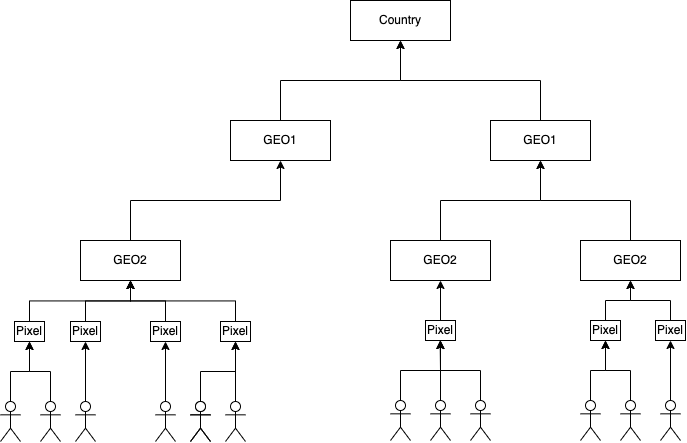

The diagram above was exported from draw.io. Its source (the exported page's mxGraphModel, read from the mxfile embedded in the PNG):
<mxGraphModel dx="1454" dy="1988" grid="1" gridSize="10" guides="1" tooltips="1" connect="1" arrows="1" fold="1" page="1" pageScale="1" pageWidth="827" pageHeight="1169" math="0" shadow="0">
  <root>
    <mxCell id="0" />
    <mxCell id="1" parent="0" />
    <mxCell id="jFDCoc-Q7vBksZDQOHR3-53" style="edgeStyle=orthogonalEdgeStyle;rounded=0;orthogonalLoop=1;jettySize=auto;html=1;exitX=0.5;exitY=0;exitDx=0;exitDy=0;exitPerimeter=0;entryX=0.5;entryY=1;entryDx=0;entryDy=0;" edge="1" parent="1" source="jFDCoc-Q7vBksZDQOHR3-1" target="jFDCoc-Q7vBksZDQOHR3-51">
      <mxGeometry relative="1" as="geometry" />
    </mxCell>
    <mxCell id="jFDCoc-Q7vBksZDQOHR3-1" value="" style="shape=umlActor;verticalLabelPosition=bottom;verticalAlign=top;html=1;outlineConnect=0;" vertex="1" parent="1">
      <mxGeometry x="180" y="361" width="20" height="40" as="geometry" />
    </mxCell>
    <mxCell id="jFDCoc-Q7vBksZDQOHR3-59" style="edgeStyle=orthogonalEdgeStyle;rounded=0;orthogonalLoop=1;jettySize=auto;html=1;exitX=0.5;exitY=0;exitDx=0;exitDy=0;exitPerimeter=0;entryX=0.5;entryY=1;entryDx=0;entryDy=0;" edge="1" parent="1" source="jFDCoc-Q7vBksZDQOHR3-2" target="jFDCoc-Q7vBksZDQOHR3-51">
      <mxGeometry relative="1" as="geometry" />
    </mxCell>
    <mxCell id="jFDCoc-Q7vBksZDQOHR3-2" value="" style="shape=umlActor;verticalLabelPosition=bottom;verticalAlign=top;html=1;outlineConnect=0;" vertex="1" parent="1">
      <mxGeometry x="220" y="361" width="20" height="40" as="geometry" />
    </mxCell>
    <mxCell id="jFDCoc-Q7vBksZDQOHR3-57" style="edgeStyle=orthogonalEdgeStyle;rounded=0;orthogonalLoop=1;jettySize=auto;html=1;exitX=0.5;exitY=0;exitDx=0;exitDy=0;exitPerimeter=0;entryX=0.5;entryY=1;entryDx=0;entryDy=0;" edge="1" parent="1" source="jFDCoc-Q7vBksZDQOHR3-3" target="jFDCoc-Q7vBksZDQOHR3-52">
      <mxGeometry relative="1" as="geometry" />
    </mxCell>
    <mxCell id="jFDCoc-Q7vBksZDQOHR3-3" value="" style="shape=umlActor;verticalLabelPosition=bottom;verticalAlign=top;html=1;outlineConnect=0;" vertex="1" parent="1">
      <mxGeometry x="255" y="361" width="20" height="40" as="geometry" />
    </mxCell>
    <mxCell id="jFDCoc-Q7vBksZDQOHR3-35" style="edgeStyle=orthogonalEdgeStyle;rounded=0;orthogonalLoop=1;jettySize=auto;html=1;exitX=0.5;exitY=0;exitDx=0;exitDy=0;entryX=0.5;entryY=1;entryDx=0;entryDy=0;" edge="1" parent="1" source="jFDCoc-Q7vBksZDQOHR3-8" target="jFDCoc-Q7vBksZDQOHR3-34">
      <mxGeometry relative="1" as="geometry" />
    </mxCell>
    <mxCell id="jFDCoc-Q7vBksZDQOHR3-8" value="GEO2" style="rounded=0;whiteSpace=wrap;html=1;" vertex="1" parent="1">
      <mxGeometry x="260" y="200" width="100" height="40" as="geometry" />
    </mxCell>
    <mxCell id="jFDCoc-Q7vBksZDQOHR3-12" value="" style="shape=umlActor;verticalLabelPosition=bottom;verticalAlign=top;html=1;outlineConnect=0;" vertex="1" parent="1">
      <mxGeometry x="370" y="361" width="20" height="40" as="geometry" />
    </mxCell>
    <mxCell id="jFDCoc-Q7vBksZDQOHR3-63" style="edgeStyle=orthogonalEdgeStyle;rounded=0;orthogonalLoop=1;jettySize=auto;html=1;exitX=0.5;exitY=0;exitDx=0;exitDy=0;exitPerimeter=0;" edge="1" parent="1" source="jFDCoc-Q7vBksZDQOHR3-17" target="jFDCoc-Q7vBksZDQOHR3-58">
      <mxGeometry relative="1" as="geometry" />
    </mxCell>
    <mxCell id="jFDCoc-Q7vBksZDQOHR3-17" value="" style="shape=umlActor;verticalLabelPosition=bottom;verticalAlign=top;html=1;outlineConnect=0;" vertex="1" parent="1">
      <mxGeometry x="335" y="361" width="20" height="40" as="geometry" />
    </mxCell>
    <mxCell id="jFDCoc-Q7vBksZDQOHR3-61" style="edgeStyle=orthogonalEdgeStyle;rounded=0;orthogonalLoop=1;jettySize=auto;html=1;exitX=0.5;exitY=0;exitDx=0;exitDy=0;exitPerimeter=0;entryX=0.5;entryY=1;entryDx=0;entryDy=0;" edge="1" parent="1" source="jFDCoc-Q7vBksZDQOHR3-19" target="jFDCoc-Q7vBksZDQOHR3-60">
      <mxGeometry relative="1" as="geometry" />
    </mxCell>
    <mxCell id="jFDCoc-Q7vBksZDQOHR3-19" value="" style="shape=umlActor;verticalLabelPosition=bottom;verticalAlign=top;html=1;outlineConnect=0;" vertex="1" parent="1">
      <mxGeometry x="370" y="361" width="20" height="40" as="geometry" />
    </mxCell>
    <mxCell id="jFDCoc-Q7vBksZDQOHR3-62" style="edgeStyle=orthogonalEdgeStyle;rounded=0;orthogonalLoop=1;jettySize=auto;html=1;exitX=0.5;exitY=0;exitDx=0;exitDy=0;exitPerimeter=0;entryX=0.5;entryY=1;entryDx=0;entryDy=0;" edge="1" parent="1" source="jFDCoc-Q7vBksZDQOHR3-21" target="jFDCoc-Q7vBksZDQOHR3-60">
      <mxGeometry relative="1" as="geometry" />
    </mxCell>
    <mxCell id="jFDCoc-Q7vBksZDQOHR3-21" value="" style="shape=umlActor;verticalLabelPosition=bottom;verticalAlign=top;html=1;outlineConnect=0;" vertex="1" parent="1">
      <mxGeometry x="405" y="361" width="20" height="40" as="geometry" />
    </mxCell>
    <mxCell id="jFDCoc-Q7vBksZDQOHR3-67" style="edgeStyle=orthogonalEdgeStyle;rounded=0;orthogonalLoop=1;jettySize=auto;html=1;exitX=0.5;exitY=0;exitDx=0;exitDy=0;exitPerimeter=0;entryX=0.5;entryY=1;entryDx=0;entryDy=0;" edge="1" parent="1" source="jFDCoc-Q7vBksZDQOHR3-24" target="jFDCoc-Q7vBksZDQOHR3-66">
      <mxGeometry relative="1" as="geometry" />
    </mxCell>
    <mxCell id="jFDCoc-Q7vBksZDQOHR3-24" value="" style="shape=umlActor;verticalLabelPosition=bottom;verticalAlign=top;html=1;outlineConnect=0;" vertex="1" parent="1">
      <mxGeometry x="570" y="360" width="20" height="40" as="geometry" />
    </mxCell>
    <mxCell id="jFDCoc-Q7vBksZDQOHR3-68" style="edgeStyle=orthogonalEdgeStyle;rounded=0;orthogonalLoop=1;jettySize=auto;html=1;exitX=0.5;exitY=0;exitDx=0;exitDy=0;exitPerimeter=0;" edge="1" parent="1" source="jFDCoc-Q7vBksZDQOHR3-26">
      <mxGeometry relative="1" as="geometry">
        <mxPoint x="619.6470588235295" y="300" as="targetPoint" />
      </mxGeometry>
    </mxCell>
    <mxCell id="jFDCoc-Q7vBksZDQOHR3-26" value="" style="shape=umlActor;verticalLabelPosition=bottom;verticalAlign=top;html=1;outlineConnect=0;" vertex="1" parent="1">
      <mxGeometry x="610" y="360" width="20" height="40" as="geometry" />
    </mxCell>
    <mxCell id="jFDCoc-Q7vBksZDQOHR3-69" style="edgeStyle=orthogonalEdgeStyle;rounded=0;orthogonalLoop=1;jettySize=auto;html=1;exitX=0.5;exitY=0;exitDx=0;exitDy=0;exitPerimeter=0;entryX=0.5;entryY=1;entryDx=0;entryDy=0;" edge="1" parent="1" source="jFDCoc-Q7vBksZDQOHR3-28" target="jFDCoc-Q7vBksZDQOHR3-66">
      <mxGeometry relative="1" as="geometry" />
    </mxCell>
    <mxCell id="jFDCoc-Q7vBksZDQOHR3-28" value="" style="shape=umlActor;verticalLabelPosition=bottom;verticalAlign=top;html=1;outlineConnect=0;" vertex="1" parent="1">
      <mxGeometry x="650" y="360" width="20" height="40" as="geometry" />
    </mxCell>
    <mxCell id="jFDCoc-Q7vBksZDQOHR3-49" style="edgeStyle=orthogonalEdgeStyle;rounded=0;orthogonalLoop=1;jettySize=auto;html=1;exitX=0.5;exitY=0;exitDx=0;exitDy=0;entryX=0.5;entryY=1;entryDx=0;entryDy=0;" edge="1" parent="1" source="jFDCoc-Q7vBksZDQOHR3-32" target="jFDCoc-Q7vBksZDQOHR3-45">
      <mxGeometry relative="1" as="geometry" />
    </mxCell>
    <mxCell id="jFDCoc-Q7vBksZDQOHR3-32" value="GEO2" style="rounded=0;whiteSpace=wrap;html=1;" vertex="1" parent="1">
      <mxGeometry x="570" y="200" width="100" height="40" as="geometry" />
    </mxCell>
    <mxCell id="jFDCoc-Q7vBksZDQOHR3-47" style="edgeStyle=orthogonalEdgeStyle;rounded=0;orthogonalLoop=1;jettySize=auto;html=1;exitX=0.5;exitY=0;exitDx=0;exitDy=0;entryX=0.5;entryY=1;entryDx=0;entryDy=0;" edge="1" parent="1" source="jFDCoc-Q7vBksZDQOHR3-34" target="jFDCoc-Q7vBksZDQOHR3-46">
      <mxGeometry relative="1" as="geometry" />
    </mxCell>
    <mxCell id="jFDCoc-Q7vBksZDQOHR3-34" value="GEO1" style="rounded=0;whiteSpace=wrap;html=1;" vertex="1" parent="1">
      <mxGeometry x="410" y="80" width="100" height="40" as="geometry" />
    </mxCell>
    <mxCell id="jFDCoc-Q7vBksZDQOHR3-75" style="edgeStyle=orthogonalEdgeStyle;rounded=0;orthogonalLoop=1;jettySize=auto;html=1;exitX=0.5;exitY=0;exitDx=0;exitDy=0;exitPerimeter=0;entryX=0.5;entryY=1;entryDx=0;entryDy=0;" edge="1" parent="1" source="jFDCoc-Q7vBksZDQOHR3-37" target="jFDCoc-Q7vBksZDQOHR3-72">
      <mxGeometry relative="1" as="geometry" />
    </mxCell>
    <mxCell id="jFDCoc-Q7vBksZDQOHR3-37" value="" style="shape=umlActor;verticalLabelPosition=bottom;verticalAlign=top;html=1;outlineConnect=0;" vertex="1" parent="1">
      <mxGeometry x="760" y="360" width="20" height="40" as="geometry" />
    </mxCell>
    <mxCell id="jFDCoc-Q7vBksZDQOHR3-76" style="edgeStyle=orthogonalEdgeStyle;rounded=0;orthogonalLoop=1;jettySize=auto;html=1;exitX=0.5;exitY=0;exitDx=0;exitDy=0;exitPerimeter=0;entryX=0.5;entryY=1;entryDx=0;entryDy=0;" edge="1" parent="1" source="jFDCoc-Q7vBksZDQOHR3-39" target="jFDCoc-Q7vBksZDQOHR3-72">
      <mxGeometry relative="1" as="geometry">
        <mxPoint x="790" y="300" as="targetPoint" />
      </mxGeometry>
    </mxCell>
    <mxCell id="jFDCoc-Q7vBksZDQOHR3-39" value="" style="shape=umlActor;verticalLabelPosition=bottom;verticalAlign=top;html=1;outlineConnect=0;" vertex="1" parent="1">
      <mxGeometry x="800" y="360" width="20" height="40" as="geometry" />
    </mxCell>
    <mxCell id="jFDCoc-Q7vBksZDQOHR3-74" style="edgeStyle=orthogonalEdgeStyle;rounded=0;orthogonalLoop=1;jettySize=auto;html=1;exitX=0.5;exitY=0;exitDx=0;exitDy=0;exitPerimeter=0;entryX=0.5;entryY=1;entryDx=0;entryDy=0;" edge="1" parent="1" source="jFDCoc-Q7vBksZDQOHR3-41" target="jFDCoc-Q7vBksZDQOHR3-73">
      <mxGeometry relative="1" as="geometry" />
    </mxCell>
    <mxCell id="jFDCoc-Q7vBksZDQOHR3-41" value="" style="shape=umlActor;verticalLabelPosition=bottom;verticalAlign=top;html=1;outlineConnect=0;" vertex="1" parent="1">
      <mxGeometry x="840" y="360" width="20" height="40" as="geometry" />
    </mxCell>
    <mxCell id="jFDCoc-Q7vBksZDQOHR3-71" style="edgeStyle=orthogonalEdgeStyle;rounded=0;orthogonalLoop=1;jettySize=auto;html=1;exitX=0.5;exitY=0;exitDx=0;exitDy=0;entryX=0.5;entryY=1;entryDx=0;entryDy=0;" edge="1" parent="1" source="jFDCoc-Q7vBksZDQOHR3-44" target="jFDCoc-Q7vBksZDQOHR3-45">
      <mxGeometry relative="1" as="geometry" />
    </mxCell>
    <mxCell id="jFDCoc-Q7vBksZDQOHR3-44" value="GEO2" style="rounded=0;whiteSpace=wrap;html=1;" vertex="1" parent="1">
      <mxGeometry x="760" y="200" width="100" height="40" as="geometry" />
    </mxCell>
    <mxCell id="jFDCoc-Q7vBksZDQOHR3-48" style="edgeStyle=orthogonalEdgeStyle;rounded=0;orthogonalLoop=1;jettySize=auto;html=1;exitX=0.5;exitY=0;exitDx=0;exitDy=0;" edge="1" parent="1" source="jFDCoc-Q7vBksZDQOHR3-45">
      <mxGeometry relative="1" as="geometry">
        <mxPoint x="580" y="-2.2737367544323206e-13" as="targetPoint" />
      </mxGeometry>
    </mxCell>
    <mxCell id="jFDCoc-Q7vBksZDQOHR3-45" value="GEO1" style="rounded=0;whiteSpace=wrap;html=1;" vertex="1" parent="1">
      <mxGeometry x="670" y="80" width="100" height="40" as="geometry" />
    </mxCell>
    <mxCell id="jFDCoc-Q7vBksZDQOHR3-46" value="Country" style="rounded=0;whiteSpace=wrap;html=1;" vertex="1" parent="1">
      <mxGeometry x="530" y="-40" width="100" height="40" as="geometry" />
    </mxCell>
    <mxCell id="jFDCoc-Q7vBksZDQOHR3-78" style="edgeStyle=orthogonalEdgeStyle;rounded=0;orthogonalLoop=1;jettySize=auto;html=1;exitX=0.5;exitY=0;exitDx=0;exitDy=0;entryX=0.5;entryY=1;entryDx=0;entryDy=0;" edge="1" parent="1" source="jFDCoc-Q7vBksZDQOHR3-51" target="jFDCoc-Q7vBksZDQOHR3-8">
      <mxGeometry relative="1" as="geometry" />
    </mxCell>
    <mxCell id="jFDCoc-Q7vBksZDQOHR3-51" value="Pixel" style="rounded=0;whiteSpace=wrap;html=1;" vertex="1" parent="1">
      <mxGeometry x="194" y="281" width="30" height="20" as="geometry" />
    </mxCell>
    <mxCell id="jFDCoc-Q7vBksZDQOHR3-77" style="edgeStyle=orthogonalEdgeStyle;rounded=0;orthogonalLoop=1;jettySize=auto;html=1;exitX=0.5;exitY=0;exitDx=0;exitDy=0;entryX=0.5;entryY=1;entryDx=0;entryDy=0;" edge="1" parent="1" source="jFDCoc-Q7vBksZDQOHR3-52" target="jFDCoc-Q7vBksZDQOHR3-8">
      <mxGeometry relative="1" as="geometry" />
    </mxCell>
    <mxCell id="jFDCoc-Q7vBksZDQOHR3-52" value="Pixel" style="rounded=0;whiteSpace=wrap;html=1;" vertex="1" parent="1">
      <mxGeometry x="250" y="281" width="30" height="20" as="geometry" />
    </mxCell>
    <mxCell id="jFDCoc-Q7vBksZDQOHR3-79" style="edgeStyle=orthogonalEdgeStyle;rounded=0;orthogonalLoop=1;jettySize=auto;html=1;exitX=0.5;exitY=0;exitDx=0;exitDy=0;" edge="1" parent="1" source="jFDCoc-Q7vBksZDQOHR3-58">
      <mxGeometry relative="1" as="geometry">
        <mxPoint x="310" y="240" as="targetPoint" />
      </mxGeometry>
    </mxCell>
    <mxCell id="jFDCoc-Q7vBksZDQOHR3-58" value="Pixel" style="rounded=0;whiteSpace=wrap;html=1;" vertex="1" parent="1">
      <mxGeometry x="330" y="281" width="30" height="20" as="geometry" />
    </mxCell>
    <mxCell id="jFDCoc-Q7vBksZDQOHR3-80" style="edgeStyle=orthogonalEdgeStyle;rounded=0;orthogonalLoop=1;jettySize=auto;html=1;exitX=0.5;exitY=0;exitDx=0;exitDy=0;" edge="1" parent="1" source="jFDCoc-Q7vBksZDQOHR3-60">
      <mxGeometry relative="1" as="geometry">
        <mxPoint x="310" y="240" as="targetPoint" />
      </mxGeometry>
    </mxCell>
    <mxCell id="jFDCoc-Q7vBksZDQOHR3-60" value="Pixel" style="rounded=0;whiteSpace=wrap;html=1;" vertex="1" parent="1">
      <mxGeometry x="400" y="281" width="30" height="20" as="geometry" />
    </mxCell>
    <mxCell id="jFDCoc-Q7vBksZDQOHR3-81" style="edgeStyle=orthogonalEdgeStyle;rounded=0;orthogonalLoop=1;jettySize=auto;html=1;exitX=0.5;exitY=0;exitDx=0;exitDy=0;entryX=0.5;entryY=1;entryDx=0;entryDy=0;" edge="1" parent="1" source="jFDCoc-Q7vBksZDQOHR3-66" target="jFDCoc-Q7vBksZDQOHR3-32">
      <mxGeometry relative="1" as="geometry" />
    </mxCell>
    <mxCell id="jFDCoc-Q7vBksZDQOHR3-66" value="Pixel" style="rounded=0;whiteSpace=wrap;html=1;" vertex="1" parent="1">
      <mxGeometry x="605" y="280" width="30" height="20" as="geometry" />
    </mxCell>
    <mxCell id="jFDCoc-Q7vBksZDQOHR3-82" style="edgeStyle=orthogonalEdgeStyle;rounded=0;orthogonalLoop=1;jettySize=auto;html=1;exitX=0.5;exitY=0;exitDx=0;exitDy=0;entryX=0.5;entryY=1;entryDx=0;entryDy=0;" edge="1" parent="1" source="jFDCoc-Q7vBksZDQOHR3-72" target="jFDCoc-Q7vBksZDQOHR3-44">
      <mxGeometry relative="1" as="geometry" />
    </mxCell>
    <mxCell id="jFDCoc-Q7vBksZDQOHR3-72" value="Pixel" style="rounded=0;whiteSpace=wrap;html=1;" vertex="1" parent="1">
      <mxGeometry x="770" y="280" width="30" height="20" as="geometry" />
    </mxCell>
    <mxCell id="jFDCoc-Q7vBksZDQOHR3-83" style="edgeStyle=orthogonalEdgeStyle;rounded=0;orthogonalLoop=1;jettySize=auto;html=1;exitX=0.5;exitY=0;exitDx=0;exitDy=0;" edge="1" parent="1" source="jFDCoc-Q7vBksZDQOHR3-73">
      <mxGeometry relative="1" as="geometry">
        <mxPoint x="810" y="240" as="targetPoint" />
      </mxGeometry>
    </mxCell>
    <mxCell id="jFDCoc-Q7vBksZDQOHR3-73" value="Pixel" style="rounded=0;whiteSpace=wrap;html=1;" vertex="1" parent="1">
      <mxGeometry x="835" y="280" width="30" height="20" as="geometry" />
    </mxCell>
  </root>
</mxGraphModel>